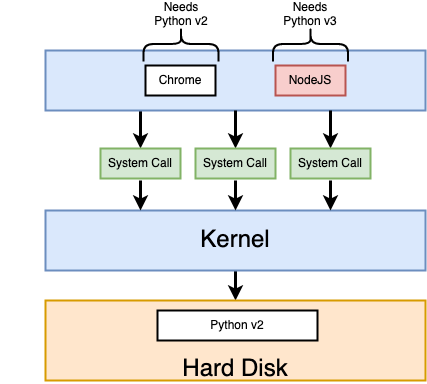

The diagram above was exported from draw.io. Its source (the exported page's mxGraphModel, read from the mxfile embedded in the PNG):
<mxGraphModel dx="700" dy="549" grid="1" gridSize="10" guides="1" tooltips="1" connect="1" arrows="1" fold="1" page="1" pageScale="1" pageWidth="3300" pageHeight="4681" background="#ffffff" math="0" shadow="0">
  <root>
    <mxCell id="0" />
    <mxCell id="1" parent="0" />
    <mxCell id="27" style="edgeStyle=orthogonalEdgeStyle;rounded=0;html=1;exitX=0.5;exitY=1;jettySize=auto;orthogonalLoop=1;strokeWidth=3;fontSize=12;" parent="1" source="3" target="6" edge="1">
      <mxGeometry relative="1" as="geometry" />
    </mxCell>
    <mxCell id="3" value="Kernel" style="rounded=0;whiteSpace=wrap;html=1;strokeWidth=2;fontSize=24;align=center;fillColor=#dae8fc;strokeColor=#6c8ebf;" parent="1" vertex="1">
      <mxGeometry x="500" y="330" width="380" height="60" as="geometry" />
    </mxCell>
    <mxCell id="6" value="&lt;br&gt;&lt;br&gt;Hard Disk" style="rounded=0;whiteSpace=wrap;html=1;strokeWidth=2;fontSize=24;align=center;fillColor=#ffe6cc;strokeColor=#d79b00;" parent="1" vertex="1">
      <mxGeometry x="500" y="420" width="380" height="80" as="geometry" />
    </mxCell>
    <mxCell id="9" style="edgeStyle=orthogonalEdgeStyle;rounded=0;html=1;exitX=0.25;exitY=1;entryX=0.5;entryY=0;jettySize=auto;orthogonalLoop=1;strokeWidth=3;fontSize=12;" parent="1" source="10" target="15" edge="1">
      <mxGeometry relative="1" as="geometry" />
    </mxCell>
    <mxCell id="10" value="" style="rounded=0;whiteSpace=wrap;html=1;strokeWidth=2;fontSize=24;align=center;fillColor=#dae8fc;strokeColor=#6c8ebf;" parent="1" vertex="1">
      <mxGeometry x="500" y="170" width="380" height="60" as="geometry" />
    </mxCell>
    <mxCell id="11" value="Chrome" style="rounded=0;whiteSpace=wrap;html=1;strokeWidth=2;fontSize=12;align=center;" parent="1" vertex="1">
      <mxGeometry x="600" y="185" width="70" height="30" as="geometry" />
    </mxCell>
    <mxCell id="14" value="NodeJS" style="rounded=0;whiteSpace=wrap;html=1;strokeWidth=2;fontSize=12;align=center;fillColor=#f8cecc;strokeColor=#b85450;" parent="1" vertex="1">
      <mxGeometry x="730" y="185" width="70" height="30" as="geometry" />
    </mxCell>
    <mxCell id="15" value="System Call" style="rounded=0;whiteSpace=wrap;html=1;strokeWidth=2;fontSize=12;align=center;fillColor=#d5e8d4;strokeColor=#82b366;" parent="1" vertex="1">
      <mxGeometry x="555" y="268" width="80" height="30" as="geometry" />
    </mxCell>
    <mxCell id="16" style="edgeStyle=orthogonalEdgeStyle;rounded=0;html=1;exitX=0.25;exitY=1;entryX=0.5;entryY=0;jettySize=auto;orthogonalLoop=1;strokeWidth=3;fontSize=12;" parent="1" edge="1">
      <mxGeometry relative="1" as="geometry">
        <mxPoint x="595" y="300" as="sourcePoint" />
        <mxPoint x="595" y="330" as="targetPoint" />
      </mxGeometry>
    </mxCell>
    <mxCell id="17" style="edgeStyle=orthogonalEdgeStyle;rounded=0;html=1;exitX=0.25;exitY=1;entryX=0.5;entryY=0;jettySize=auto;orthogonalLoop=1;strokeWidth=3;fontSize=12;" parent="1" target="18" edge="1">
      <mxGeometry relative="1" as="geometry">
        <mxPoint x="690" y="230" as="sourcePoint" />
      </mxGeometry>
    </mxCell>
    <mxCell id="18" value="System Call" style="rounded=0;whiteSpace=wrap;html=1;strokeWidth=2;fontSize=12;align=center;fillColor=#d5e8d4;strokeColor=#82b366;" parent="1" vertex="1">
      <mxGeometry x="650" y="268" width="80" height="30" as="geometry" />
    </mxCell>
    <mxCell id="19" style="edgeStyle=orthogonalEdgeStyle;rounded=0;html=1;exitX=0.25;exitY=1;entryX=0.5;entryY=0;jettySize=auto;orthogonalLoop=1;strokeWidth=3;fontSize=12;" parent="1" edge="1">
      <mxGeometry relative="1" as="geometry">
        <mxPoint x="690" y="300" as="sourcePoint" />
        <mxPoint x="690" y="330" as="targetPoint" />
      </mxGeometry>
    </mxCell>
    <mxCell id="20" style="edgeStyle=orthogonalEdgeStyle;rounded=0;html=1;exitX=0.25;exitY=1;entryX=0.5;entryY=0;jettySize=auto;orthogonalLoop=1;strokeWidth=3;fontSize=12;" parent="1" target="21" edge="1">
      <mxGeometry relative="1" as="geometry">
        <mxPoint x="785" y="230" as="sourcePoint" />
      </mxGeometry>
    </mxCell>
    <mxCell id="21" value="System Call" style="rounded=0;whiteSpace=wrap;html=1;strokeWidth=2;fontSize=12;align=center;fillColor=#d5e8d4;strokeColor=#82b366;" parent="1" vertex="1">
      <mxGeometry x="745" y="268" width="80" height="30" as="geometry" />
    </mxCell>
    <mxCell id="22" style="edgeStyle=orthogonalEdgeStyle;rounded=0;html=1;exitX=0.25;exitY=1;entryX=0.5;entryY=0;jettySize=auto;orthogonalLoop=1;strokeWidth=3;fontSize=12;" parent="1" edge="1">
      <mxGeometry relative="1" as="geometry">
        <mxPoint x="785" y="300" as="sourcePoint" />
        <mxPoint x="785" y="330" as="targetPoint" />
      </mxGeometry>
    </mxCell>
    <mxCell id="24" style="edgeStyle=orthogonalEdgeStyle;rounded=0;html=1;exitX=0.1;exitY=0.5;exitPerimeter=0;entryX=0.1;entryY=0.5;entryPerimeter=0;jettySize=auto;orthogonalLoop=1;strokeWidth=3;fontSize=12;" parent="1" edge="1">
      <mxGeometry relative="1" as="geometry">
        <mxPoint x="463.33333333333326" y="200" as="sourcePoint" />
        <mxPoint x="463.33333333333326" y="200" as="targetPoint" />
      </mxGeometry>
    </mxCell>
    <mxCell id="28" value="Python v2" style="rounded=0;whiteSpace=wrap;html=1;strokeWidth=2;fontSize=12;align=center;" parent="1" vertex="1">
      <mxGeometry x="612" y="430" width="160" height="30" as="geometry" />
    </mxCell>
    <mxCell id="29" value="" style="shape=curlyBracket;whiteSpace=wrap;html=1;rounded=1;strokeWidth=2;fontSize=12;align=left;rotation=90;" parent="1" vertex="1">
      <mxGeometry x="618" y="126" width="35" height="75" as="geometry" />
    </mxCell>
    <mxCell id="30" value="" style="shape=curlyBracket;whiteSpace=wrap;html=1;rounded=1;strokeWidth=2;fontSize=12;align=left;rotation=90;" parent="1" vertex="1">
      <mxGeometry x="747.5" y="126" width="35" height="75" as="geometry" />
    </mxCell>
    <mxCell id="31" value="Needs Python v2" style="text;html=1;strokeColor=none;fillColor=none;align=center;verticalAlign=middle;whiteSpace=wrap;rounded=0;fontSize=12;" parent="1" vertex="1">
      <mxGeometry x="604.5" y="124" width="62" height="20" as="geometry" />
    </mxCell>
    <mxCell id="33" value="Needs Python v3" style="text;html=1;strokeColor=none;fillColor=none;align=center;verticalAlign=middle;whiteSpace=wrap;rounded=0;fontSize=12;" parent="1" vertex="1">
      <mxGeometry x="734" y="124" width="62" height="20" as="geometry" />
    </mxCell>
  </root>
</mxGraphModel>